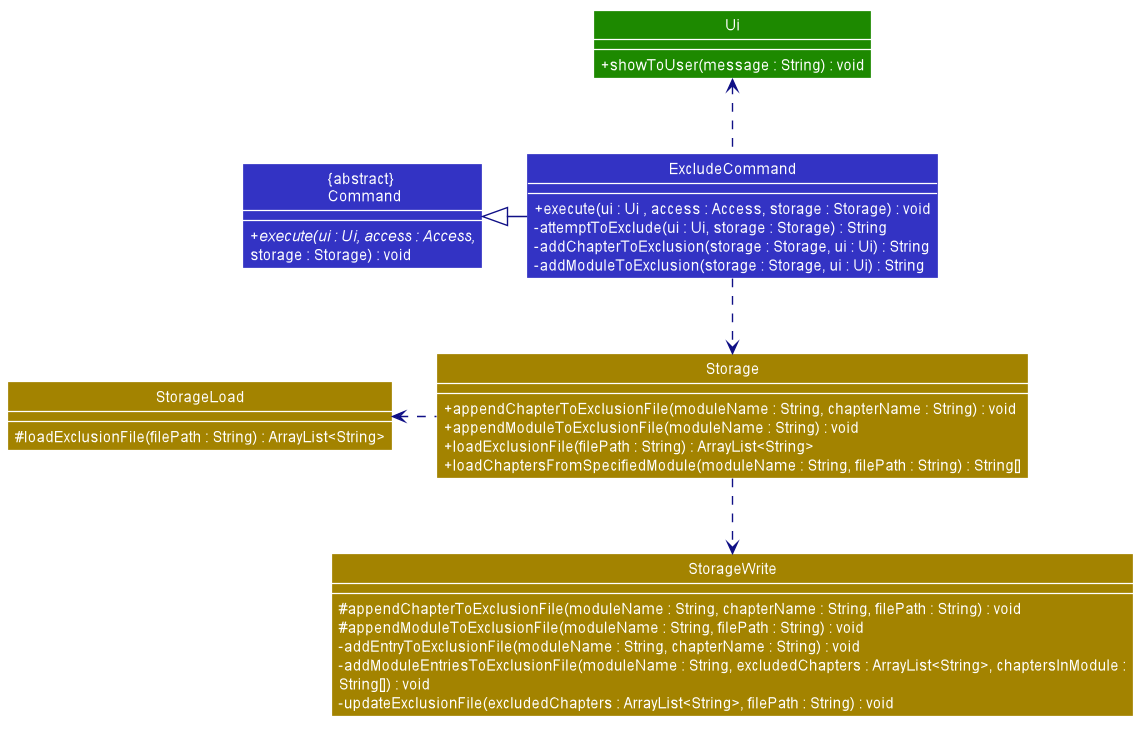

The diagram above was rendered by PlantUML. Its source (embedded in the PNG):
@startuml









skinparam BackgroundColor #FFFFFFF

skinparam Shadowing false

skinparam Class {
    FontColor #FFFFFF
    BorderThickness 1
    BorderColor #FFFFFF
    StereotypeFontColor #FFFFFF
    FontName Arial
}

skinparam Actor {
    BorderColor #000000
    Color #000000
    FontName Arial
}

skinparam Sequence {
    MessageAlign center
    BoxFontSize 15
    BoxPadding 0
    BoxFontColor #FFFFFF
    FontName Arial
}

skinparam Participant {
    FontColor #FFFFFFF
    Padding 20
}

skinparam MinClassWidth 50
skinparam ParticipantPadding 10
skinparam Shadowing false
skinparam DefaultTextAlignment center
skinparam packageStyle Rectangle
skinparam classAttributeIconSize 0
skinparam classAttributeFontColor white
skinparam classAttributeFontSize 12

hide footbox
hide members
hide circle
show member
skinparam arrowThickness 1.1

Class "{abstract} \n Command" as Command #3333C4 {
    + {abstract} execute(ui : Ui, access : Access,
    storage : Storage) : void
}

Class Ui #1D8900 {
    + showToUser(message : String) : void
}

Class Storage #A38300 {
    + appendChapterToExclusionFile(moduleName : String, chapterName : String) : void
    + appendModuleToExclusionFile(moduleName : String) : void
    + loadExclusionFile(filePath : String) : ArrayList<String>
    + loadChaptersFromSpecifiedModule(moduleName : String, filePath : String) : String[]
}

Class StorageLoad #A38300 {
    # loadExclusionFile(filePath : String) : ArrayList<String>
}

Class StorageWrite #A38300 {
    # appendChapterToExclusionFile(moduleName : String, chapterName : String, filePath : String) : void
    # appendModuleToExclusionFile(moduleName : String, filePath : String) : void
    - addEntryToExclusionFile(moduleName : String, chapterName : String) : void
    - addModuleEntriesToExclusionFile(moduleName : String, excludedChapters : ArrayList<String>, chaptersInModule :
    String[]) : void
    - updateExclusionFile(excludedChapters : ArrayList<String>, filePath : String) : void
}

Class "ExcludeCommand" as ExcludeCommand #3333C4 {
    + execute(ui : Ui , access : Access, storage : Storage) : void
    - attemptToExclude(ui : Ui, storage : Storage) : String
    - addChapterToExclusion(storage : Storage, ui : Ui) : String
    - addModuleToExclusion(storage : Storage, ui : Ui) : String
}

ExcludeCommand -left[#101086]-|> Command
ExcludeCommand .down[#101086].> Storage
Storage .left[#101086].> StorageLoad
Storage .down[#101086].> StorageWrite
ExcludeCommand .up[#101086].> Ui

@enduml